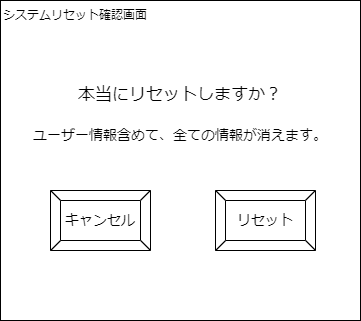

The diagram above was exported from draw.io. Its source (the exported page's mxGraphModel, read from the mxfile embedded in the PNG):
<mxGraphModel dx="459" dy="544" grid="1" gridSize="10" guides="1" tooltips="1" connect="1" arrows="1" fold="1" page="1" pageScale="1" pageWidth="827" pageHeight="1169" math="0" shadow="0">
  <root>
    <mxCell id="0" />
    <mxCell id="1" parent="0" />
    <mxCell id="2" value="" style="rounded=0;whiteSpace=wrap;html=1;" vertex="1" parent="1">
      <mxGeometry x="40" y="80" width="360" height="320" as="geometry" />
    </mxCell>
    <mxCell id="3" value="システムリセット確認画面" style="text;html=1;strokeColor=none;fillColor=none;align=center;verticalAlign=middle;whiteSpace=wrap;rounded=0;" vertex="1" parent="1">
      <mxGeometry x="40" y="80" width="150" height="30" as="geometry" />
    </mxCell>
    <mxCell id="6" value="&lt;font style=&quot;font-size: 17px;&quot;&gt;本当にリセットしますか？&lt;/font&gt;" style="text;html=1;strokeColor=none;fillColor=none;align=center;verticalAlign=middle;whiteSpace=wrap;rounded=0;" vertex="1" parent="1">
      <mxGeometry x="85" y="160" width="270" height="30" as="geometry" />
    </mxCell>
    <mxCell id="7" value="&lt;font style=&quot;font-size: 14px;&quot;&gt;ユーザー情報含めて、全ての情報が消えます。&lt;/font&gt;" style="text;html=1;strokeColor=none;fillColor=none;align=center;verticalAlign=middle;whiteSpace=wrap;rounded=0;fontSize=17;" vertex="1" parent="1">
      <mxGeometry x="60" y="200" width="320" height="30" as="geometry" />
    </mxCell>
    <mxCell id="8" value="キャンセル" style="labelPosition=center;verticalLabelPosition=middle;align=center;html=1;shape=mxgraph.basic.button;dx=10;whiteSpace=wrap;fontSize=14;" vertex="1" parent="1">
      <mxGeometry x="90" y="270" width="100" height="60" as="geometry" />
    </mxCell>
    <mxCell id="9" value="リセット" style="labelPosition=center;verticalLabelPosition=middle;align=center;html=1;shape=mxgraph.basic.button;dx=10;whiteSpace=wrap;fontSize=14;" vertex="1" parent="1">
      <mxGeometry x="255" y="270" width="100" height="60" as="geometry" />
    </mxCell>
  </root>
</mxGraphModel>